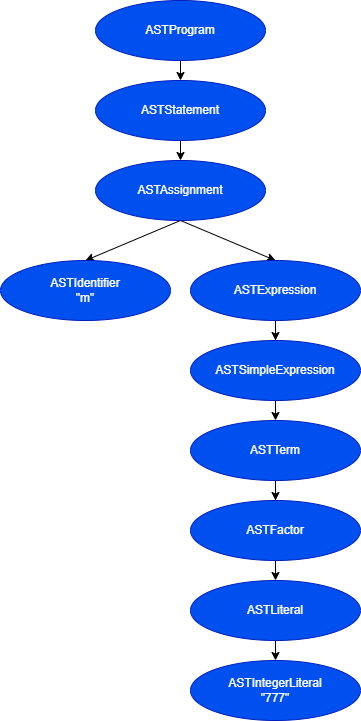

The diagram above was exported from draw.io. Its source (the exported page's mxGraphModel, read from the mxfile embedded in the PNG):
<mxGraphModel dx="1050" dy="549" grid="1" gridSize="10" guides="1" tooltips="1" connect="1" arrows="1" fold="1" page="1" pageScale="1" pageWidth="1169" pageHeight="1654" math="0" shadow="0">
  <root>
    <mxCell id="0" />
    <mxCell id="1" parent="0" />
    <mxCell id="ch24oSO-RFKjs8GOK190-12" style="edgeStyle=orthogonalEdgeStyle;rounded=0;orthogonalLoop=1;jettySize=auto;html=1;exitX=0.5;exitY=1;exitDx=0;exitDy=0;entryX=0.5;entryY=0;entryDx=0;entryDy=0;" edge="1" parent="1" source="ch24oSO-RFKjs8GOK190-2" target="ch24oSO-RFKjs8GOK190-3">
      <mxGeometry relative="1" as="geometry" />
    </mxCell>
    <mxCell id="ch24oSO-RFKjs8GOK190-2" value="ASTProgram" style="ellipse;whiteSpace=wrap;html=1;fillColor=#0050ef;strokeColor=#001DBC;fontColor=#ffffff;" vertex="1" parent="1">
      <mxGeometry x="415" y="70" width="170" height="60" as="geometry" />
    </mxCell>
    <mxCell id="ch24oSO-RFKjs8GOK190-13" style="edgeStyle=orthogonalEdgeStyle;rounded=0;orthogonalLoop=1;jettySize=auto;html=1;exitX=0.5;exitY=1;exitDx=0;exitDy=0;entryX=0.5;entryY=0;entryDx=0;entryDy=0;" edge="1" parent="1" source="ch24oSO-RFKjs8GOK190-3" target="ch24oSO-RFKjs8GOK190-4">
      <mxGeometry relative="1" as="geometry" />
    </mxCell>
    <mxCell id="ch24oSO-RFKjs8GOK190-3" value="ASTStatement" style="ellipse;whiteSpace=wrap;html=1;fillColor=#0050ef;strokeColor=#001DBC;fontColor=#ffffff;" vertex="1" parent="1">
      <mxGeometry x="415" y="150" width="170" height="60" as="geometry" />
    </mxCell>
    <mxCell id="ch24oSO-RFKjs8GOK190-14" style="rounded=0;orthogonalLoop=1;jettySize=auto;html=1;exitX=0.5;exitY=1;exitDx=0;exitDy=0;entryX=0.5;entryY=0;entryDx=0;entryDy=0;" edge="1" parent="1" source="ch24oSO-RFKjs8GOK190-4" target="ch24oSO-RFKjs8GOK190-5">
      <mxGeometry relative="1" as="geometry" />
    </mxCell>
    <mxCell id="ch24oSO-RFKjs8GOK190-15" style="rounded=0;orthogonalLoop=1;jettySize=auto;html=1;exitX=0.5;exitY=1;exitDx=0;exitDy=0;entryX=0.5;entryY=0;entryDx=0;entryDy=0;" edge="1" parent="1" source="ch24oSO-RFKjs8GOK190-4" target="ch24oSO-RFKjs8GOK190-6">
      <mxGeometry relative="1" as="geometry" />
    </mxCell>
    <mxCell id="ch24oSO-RFKjs8GOK190-4" value="ASTAssignment" style="ellipse;whiteSpace=wrap;html=1;fillColor=#0050ef;strokeColor=#001DBC;fontColor=#ffffff;" vertex="1" parent="1">
      <mxGeometry x="415" y="230" width="170" height="60" as="geometry" />
    </mxCell>
    <mxCell id="ch24oSO-RFKjs8GOK190-5" value="ASTIdentifier&lt;br&gt;&quot;m&quot;" style="ellipse;whiteSpace=wrap;html=1;fillColor=#0050ef;strokeColor=#001DBC;fontColor=#ffffff;" vertex="1" parent="1">
      <mxGeometry x="320" y="330" width="170" height="60" as="geometry" />
    </mxCell>
    <mxCell id="ch24oSO-RFKjs8GOK190-16" style="edgeStyle=orthogonalEdgeStyle;rounded=0;orthogonalLoop=1;jettySize=auto;html=1;exitX=0.5;exitY=1;exitDx=0;exitDy=0;" edge="1" parent="1" source="ch24oSO-RFKjs8GOK190-6" target="ch24oSO-RFKjs8GOK190-7">
      <mxGeometry relative="1" as="geometry" />
    </mxCell>
    <mxCell id="ch24oSO-RFKjs8GOK190-6" value="ASTExpression" style="ellipse;whiteSpace=wrap;html=1;fillColor=#0050ef;strokeColor=#001DBC;fontColor=#ffffff;" vertex="1" parent="1">
      <mxGeometry x="510" y="330" width="170" height="60" as="geometry" />
    </mxCell>
    <mxCell id="ch24oSO-RFKjs8GOK190-17" style="edgeStyle=orthogonalEdgeStyle;rounded=0;orthogonalLoop=1;jettySize=auto;html=1;exitX=0.5;exitY=1;exitDx=0;exitDy=0;entryX=0.5;entryY=0;entryDx=0;entryDy=0;" edge="1" parent="1" source="ch24oSO-RFKjs8GOK190-7" target="ch24oSO-RFKjs8GOK190-8">
      <mxGeometry relative="1" as="geometry" />
    </mxCell>
    <mxCell id="ch24oSO-RFKjs8GOK190-7" value="ASTSimpleExpression" style="ellipse;whiteSpace=wrap;html=1;fillColor=#0050ef;strokeColor=#001DBC;fontColor=#ffffff;" vertex="1" parent="1">
      <mxGeometry x="510" y="410" width="170" height="60" as="geometry" />
    </mxCell>
    <mxCell id="ch24oSO-RFKjs8GOK190-18" style="edgeStyle=orthogonalEdgeStyle;rounded=0;orthogonalLoop=1;jettySize=auto;html=1;exitX=0.5;exitY=1;exitDx=0;exitDy=0;" edge="1" parent="1" source="ch24oSO-RFKjs8GOK190-8" target="ch24oSO-RFKjs8GOK190-9">
      <mxGeometry relative="1" as="geometry" />
    </mxCell>
    <mxCell id="ch24oSO-RFKjs8GOK190-8" value="ASTTerm" style="ellipse;whiteSpace=wrap;html=1;fillColor=#0050ef;strokeColor=#001DBC;fontColor=#ffffff;" vertex="1" parent="1">
      <mxGeometry x="510" y="490" width="170" height="60" as="geometry" />
    </mxCell>
    <mxCell id="ch24oSO-RFKjs8GOK190-19" style="edgeStyle=orthogonalEdgeStyle;rounded=0;orthogonalLoop=1;jettySize=auto;html=1;exitX=0.5;exitY=1;exitDx=0;exitDy=0;entryX=0.5;entryY=0;entryDx=0;entryDy=0;" edge="1" parent="1" source="ch24oSO-RFKjs8GOK190-9" target="ch24oSO-RFKjs8GOK190-10">
      <mxGeometry relative="1" as="geometry" />
    </mxCell>
    <mxCell id="ch24oSO-RFKjs8GOK190-9" value="ASTFactor" style="ellipse;whiteSpace=wrap;html=1;fillColor=#0050ef;strokeColor=#001DBC;fontColor=#ffffff;" vertex="1" parent="1">
      <mxGeometry x="510" y="570" width="170" height="60" as="geometry" />
    </mxCell>
    <mxCell id="ch24oSO-RFKjs8GOK190-20" style="edgeStyle=orthogonalEdgeStyle;rounded=0;orthogonalLoop=1;jettySize=auto;html=1;exitX=0.5;exitY=1;exitDx=0;exitDy=0;entryX=0.5;entryY=0;entryDx=0;entryDy=0;" edge="1" parent="1" source="ch24oSO-RFKjs8GOK190-10" target="ch24oSO-RFKjs8GOK190-11">
      <mxGeometry relative="1" as="geometry" />
    </mxCell>
    <mxCell id="ch24oSO-RFKjs8GOK190-10" value="ASTLiteral" style="ellipse;whiteSpace=wrap;html=1;fillColor=#0050ef;strokeColor=#001DBC;fontColor=#ffffff;" vertex="1" parent="1">
      <mxGeometry x="510" y="650" width="170" height="60" as="geometry" />
    </mxCell>
    <mxCell id="ch24oSO-RFKjs8GOK190-11" value="ASTIntegerLiteral&lt;br&gt;&quot;777&quot;" style="ellipse;whiteSpace=wrap;html=1;fillColor=#0050ef;strokeColor=#001DBC;fontColor=#ffffff;" vertex="1" parent="1">
      <mxGeometry x="510" y="730" width="170" height="60" as="geometry" />
    </mxCell>
  </root>
</mxGraphModel>